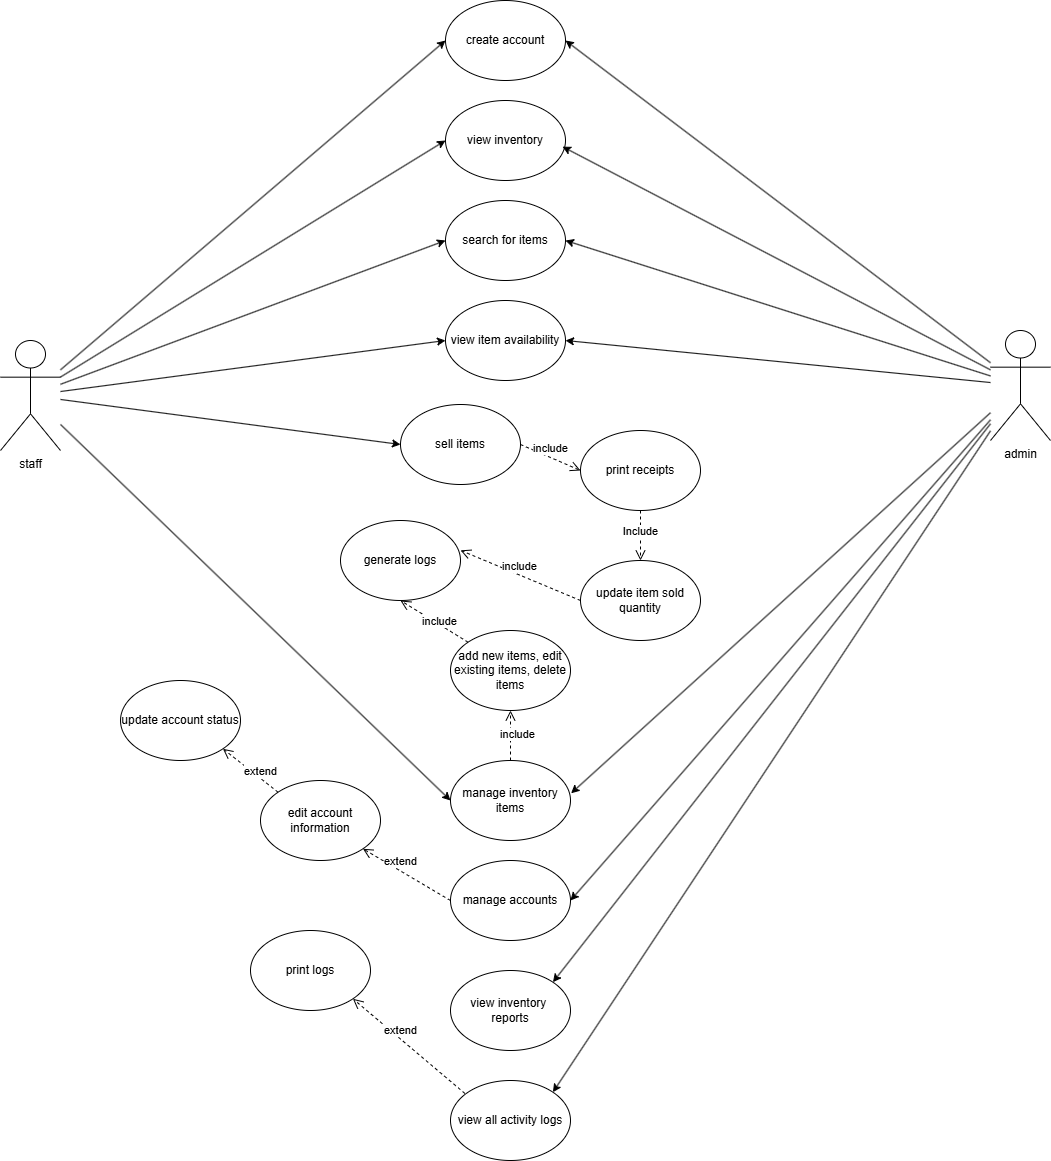

The diagram above was exported from draw.io. Its source (the exported page's mxGraphModel, read from the mxfile embedded in the PNG):
<mxGraphModel dx="2049" dy="1066" grid="1" gridSize="10" guides="1" tooltips="1" connect="1" arrows="1" fold="1" page="1" pageScale="1" pageWidth="1169" pageHeight="827" math="0" shadow="0">
  <root>
    <mxCell id="0" />
    <mxCell id="1" parent="0" />
    <mxCell id="mD3gu3pqc8jyYLGf_663-7" style="rounded=1;orthogonalLoop=1;jettySize=auto;html=1;entryX=0;entryY=0.5;entryDx=0;entryDy=0;strokeColor=default;" parent="1" source="mD3gu3pqc8jyYLGf_663-1" target="mD3gu3pqc8jyYLGf_663-6" edge="1">
      <mxGeometry relative="1" as="geometry" />
    </mxCell>
    <mxCell id="mD3gu3pqc8jyYLGf_663-11" style="rounded=0;orthogonalLoop=1;jettySize=auto;html=1;entryX=0;entryY=0.5;entryDx=0;entryDy=0;" parent="1" source="mD3gu3pqc8jyYLGf_663-1" target="mD3gu3pqc8jyYLGf_663-8" edge="1">
      <mxGeometry relative="1" as="geometry" />
    </mxCell>
    <mxCell id="mD3gu3pqc8jyYLGf_663-12" style="edgeStyle=none;rounded=0;orthogonalLoop=1;jettySize=auto;html=1;entryX=0;entryY=0.5;entryDx=0;entryDy=0;" parent="1" source="mD3gu3pqc8jyYLGf_663-1" target="mD3gu3pqc8jyYLGf_663-9" edge="1">
      <mxGeometry relative="1" as="geometry" />
    </mxCell>
    <mxCell id="mD3gu3pqc8jyYLGf_663-42" style="edgeStyle=none;rounded=0;orthogonalLoop=1;jettySize=auto;html=1;entryX=0;entryY=0.5;entryDx=0;entryDy=0;" parent="1" source="mD3gu3pqc8jyYLGf_663-1" target="mD3gu3pqc8jyYLGf_663-31" edge="1">
      <mxGeometry relative="1" as="geometry" />
    </mxCell>
    <mxCell id="mD3gu3pqc8jyYLGf_663-43" style="edgeStyle=none;rounded=0;orthogonalLoop=1;jettySize=auto;html=1;entryX=0;entryY=0.5;entryDx=0;entryDy=0;" parent="1" source="mD3gu3pqc8jyYLGf_663-1" target="mD3gu3pqc8jyYLGf_663-32" edge="1">
      <mxGeometry relative="1" as="geometry" />
    </mxCell>
    <mxCell id="mD3gu3pqc8jyYLGf_663-45" style="edgeStyle=none;rounded=0;orthogonalLoop=1;jettySize=auto;html=1;entryX=0;entryY=0.5;entryDx=0;entryDy=0;" parent="1" source="mD3gu3pqc8jyYLGf_663-1" target="mD3gu3pqc8jyYLGf_663-21" edge="1">
      <mxGeometry relative="1" as="geometry" />
    </mxCell>
    <mxCell id="mD3gu3pqc8jyYLGf_663-1" value="staff" style="shape=umlActor;verticalLabelPosition=bottom;verticalAlign=top;html=1;outlineConnect=0;" parent="1" vertex="1">
      <mxGeometry x="60" y="350" width="60" height="110" as="geometry" />
    </mxCell>
    <mxCell id="mD3gu3pqc8jyYLGf_663-15" style="edgeStyle=none;rounded=0;orthogonalLoop=1;jettySize=auto;html=1;entryX=1;entryY=0.5;entryDx=0;entryDy=0;" parent="1" source="mD3gu3pqc8jyYLGf_663-3" target="mD3gu3pqc8jyYLGf_663-6" edge="1">
      <mxGeometry relative="1" as="geometry" />
    </mxCell>
    <mxCell id="mD3gu3pqc8jyYLGf_663-36" style="edgeStyle=none;rounded=0;orthogonalLoop=1;jettySize=auto;html=1;entryX=1;entryY=0.5;entryDx=0;entryDy=0;" parent="1" source="mD3gu3pqc8jyYLGf_663-3" target="mD3gu3pqc8jyYLGf_663-31" edge="1">
      <mxGeometry relative="1" as="geometry" />
    </mxCell>
    <mxCell id="mD3gu3pqc8jyYLGf_663-37" style="edgeStyle=none;rounded=0;orthogonalLoop=1;jettySize=auto;html=1;entryX=1;entryY=0.5;entryDx=0;entryDy=0;" parent="1" source="mD3gu3pqc8jyYLGf_663-3" target="mD3gu3pqc8jyYLGf_663-32" edge="1">
      <mxGeometry relative="1" as="geometry" />
    </mxCell>
    <mxCell id="mD3gu3pqc8jyYLGf_663-50" style="edgeStyle=none;rounded=0;orthogonalLoop=1;jettySize=auto;html=1;entryX=1;entryY=0.5;entryDx=0;entryDy=0;" parent="1" source="mD3gu3pqc8jyYLGf_663-3" target="mD3gu3pqc8jyYLGf_663-47" edge="1">
      <mxGeometry relative="1" as="geometry" />
    </mxCell>
    <mxCell id="mD3gu3pqc8jyYLGf_663-54" style="edgeStyle=none;rounded=0;orthogonalLoop=1;jettySize=auto;html=1;entryX=1;entryY=0;entryDx=0;entryDy=0;" parent="1" source="mD3gu3pqc8jyYLGf_663-3" target="mD3gu3pqc8jyYLGf_663-28" edge="1">
      <mxGeometry relative="1" as="geometry" />
    </mxCell>
    <mxCell id="mD3gu3pqc8jyYLGf_663-57" style="edgeStyle=none;rounded=0;orthogonalLoop=1;jettySize=auto;html=1;entryX=1;entryY=0;entryDx=0;entryDy=0;" parent="1" source="mD3gu3pqc8jyYLGf_663-3" target="mD3gu3pqc8jyYLGf_663-56" edge="1">
      <mxGeometry relative="1" as="geometry" />
    </mxCell>
    <mxCell id="mD3gu3pqc8jyYLGf_663-3" value="admin" style="shape=umlActor;verticalLabelPosition=bottom;verticalAlign=top;html=1;outlineConnect=0;" parent="1" vertex="1">
      <mxGeometry x="1050" y="340" width="60" height="110" as="geometry" />
    </mxCell>
    <mxCell id="mD3gu3pqc8jyYLGf_663-6" value="create account" style="ellipse;whiteSpace=wrap;html=1;" parent="1" vertex="1">
      <mxGeometry x="505" y="10" width="120" height="80" as="geometry" />
    </mxCell>
    <mxCell id="mD3gu3pqc8jyYLGf_663-8" value="view inventory" style="ellipse;whiteSpace=wrap;html=1;" parent="1" vertex="1">
      <mxGeometry x="505" y="110" width="120" height="80" as="geometry" />
    </mxCell>
    <mxCell id="mD3gu3pqc8jyYLGf_663-9" value="sell items" style="ellipse;whiteSpace=wrap;html=1;" parent="1" vertex="1">
      <mxGeometry x="460" y="414" width="120" height="80" as="geometry" />
    </mxCell>
    <mxCell id="mD3gu3pqc8jyYLGf_663-14" style="edgeStyle=none;rounded=0;orthogonalLoop=1;jettySize=auto;html=1;entryX=0.975;entryY=0.577;entryDx=0;entryDy=0;entryPerimeter=0;" parent="1" source="mD3gu3pqc8jyYLGf_663-3" target="mD3gu3pqc8jyYLGf_663-8" edge="1">
      <mxGeometry relative="1" as="geometry" />
    </mxCell>
    <mxCell id="mD3gu3pqc8jyYLGf_663-20" value="include" style="html=1;verticalAlign=bottom;endArrow=open;dashed=1;endSize=8;curved=0;rounded=0;exitX=1;exitY=0.5;exitDx=0;exitDy=0;entryX=0;entryY=0.5;entryDx=0;entryDy=0;" parent="1" source="mD3gu3pqc8jyYLGf_663-9" target="mD3gu3pqc8jyYLGf_663-34" edge="1">
      <mxGeometry relative="1" as="geometry">
        <mxPoint x="570" y="789.4300000000001" as="sourcePoint" />
        <mxPoint x="490" y="789.4300000000001" as="targetPoint" />
      </mxGeometry>
    </mxCell>
    <mxCell id="mD3gu3pqc8jyYLGf_663-21" value="manage inventory items" style="ellipse;whiteSpace=wrap;html=1;" parent="1" vertex="1">
      <mxGeometry x="510" y="770" width="120" height="80" as="geometry" />
    </mxCell>
    <mxCell id="mD3gu3pqc8jyYLGf_663-23" value="add new items, edit existing items, delete items" style="ellipse;whiteSpace=wrap;html=1;" parent="1" vertex="1">
      <mxGeometry x="510" y="640" width="120" height="80" as="geometry" />
    </mxCell>
    <mxCell id="mD3gu3pqc8jyYLGf_663-24" value="include" style="html=1;verticalAlign=bottom;endArrow=open;dashed=1;endSize=8;curved=0;rounded=0;entryX=0.5;entryY=1;entryDx=0;entryDy=0;exitX=0.5;exitY=0;exitDx=0;exitDy=0;" parent="1" source="mD3gu3pqc8jyYLGf_663-21" target="mD3gu3pqc8jyYLGf_663-23" edge="1">
      <mxGeometry x="-0.3103" y="-7" relative="1" as="geometry">
        <mxPoint x="650" y="747" as="sourcePoint" />
        <mxPoint x="650" y="700" as="targetPoint" />
        <mxPoint as="offset" />
      </mxGeometry>
    </mxCell>
    <mxCell id="mD3gu3pqc8jyYLGf_663-28" value="view inventory&amp;nbsp;&lt;div&gt;reports&lt;/div&gt;" style="ellipse;whiteSpace=wrap;html=1;" parent="1" vertex="1">
      <mxGeometry x="510" y="980" width="120" height="80" as="geometry" />
    </mxCell>
    <mxCell id="mD3gu3pqc8jyYLGf_663-31" value="search for items" style="ellipse;whiteSpace=wrap;html=1;" parent="1" vertex="1">
      <mxGeometry x="505" y="210" width="120" height="80" as="geometry" />
    </mxCell>
    <mxCell id="mD3gu3pqc8jyYLGf_663-32" value="view item availability" style="ellipse;whiteSpace=wrap;html=1;" parent="1" vertex="1">
      <mxGeometry x="505" y="310" width="120" height="80" as="geometry" />
    </mxCell>
    <mxCell id="mD3gu3pqc8jyYLGf_663-16" value="update item sold quantity" style="ellipse;whiteSpace=wrap;html=1;" parent="1" vertex="1">
      <mxGeometry x="640" y="570" width="120" height="80" as="geometry" />
    </mxCell>
    <mxCell id="mD3gu3pqc8jyYLGf_663-34" value="print receipts" style="ellipse;whiteSpace=wrap;html=1;" parent="1" vertex="1">
      <mxGeometry x="640" y="440" width="120" height="80" as="geometry" />
    </mxCell>
    <mxCell id="mD3gu3pqc8jyYLGf_663-35" value="Include" style="html=1;verticalAlign=bottom;endArrow=open;dashed=1;endSize=8;curved=0;rounded=0;exitX=0.5;exitY=1;exitDx=0;exitDy=0;entryX=0.5;entryY=0;entryDx=0;entryDy=0;" parent="1" source="mD3gu3pqc8jyYLGf_663-34" target="mD3gu3pqc8jyYLGf_663-16" edge="1">
      <mxGeometry x="0.2" relative="1" as="geometry">
        <mxPoint x="625" y="470" as="sourcePoint" />
        <mxPoint x="660" y="550" as="targetPoint" />
        <mxPoint as="offset" />
      </mxGeometry>
    </mxCell>
    <mxCell id="mD3gu3pqc8jyYLGf_663-39" value="generate logs" style="ellipse;whiteSpace=wrap;html=1;" parent="1" vertex="1">
      <mxGeometry x="400" y="530" width="120" height="80" as="geometry" />
    </mxCell>
    <mxCell id="mD3gu3pqc8jyYLGf_663-40" value="include" style="html=1;verticalAlign=bottom;endArrow=open;dashed=1;endSize=8;curved=0;rounded=0;exitX=0;exitY=0.5;exitDx=0;exitDy=0;entryX=1;entryY=0.373;entryDx=0;entryDy=0;entryPerimeter=0;" parent="1" source="mD3gu3pqc8jyYLGf_663-16" target="mD3gu3pqc8jyYLGf_663-39" edge="1">
      <mxGeometry relative="1" as="geometry">
        <mxPoint x="786" y="507" as="sourcePoint" />
        <mxPoint x="720" y="460" as="targetPoint" />
      </mxGeometry>
    </mxCell>
    <mxCell id="mD3gu3pqc8jyYLGf_663-41" value="include" style="html=1;verticalAlign=bottom;endArrow=open;dashed=1;endSize=8;curved=0;rounded=0;exitX=0;exitY=0;exitDx=0;exitDy=0;entryX=0.5;entryY=1;entryDx=0;entryDy=0;" parent="1" source="mD3gu3pqc8jyYLGf_663-23" target="mD3gu3pqc8jyYLGf_663-39" edge="1">
      <mxGeometry x="-0.2541" y="5" relative="1" as="geometry">
        <mxPoint x="748" y="578" as="sourcePoint" />
        <mxPoint x="700" y="630" as="targetPoint" />
        <mxPoint as="offset" />
      </mxGeometry>
    </mxCell>
    <mxCell id="mD3gu3pqc8jyYLGf_663-44" style="edgeStyle=none;rounded=0;orthogonalLoop=1;jettySize=auto;html=1;entryX=1.005;entryY=0.41;entryDx=0;entryDy=0;entryPerimeter=0;" parent="1" source="mD3gu3pqc8jyYLGf_663-3" target="mD3gu3pqc8jyYLGf_663-21" edge="1">
      <mxGeometry relative="1" as="geometry" />
    </mxCell>
    <mxCell id="mD3gu3pqc8jyYLGf_663-47" value="manage accounts" style="ellipse;whiteSpace=wrap;html=1;" parent="1" vertex="1">
      <mxGeometry x="510" y="870" width="120" height="80" as="geometry" />
    </mxCell>
    <mxCell id="mD3gu3pqc8jyYLGf_663-48" value="edit account information" style="ellipse;whiteSpace=wrap;html=1;" parent="1" vertex="1">
      <mxGeometry x="320" y="790" width="120" height="80" as="geometry" />
    </mxCell>
    <mxCell id="mD3gu3pqc8jyYLGf_663-49" value="extend" style="html=1;verticalAlign=bottom;endArrow=open;dashed=1;endSize=8;curved=0;rounded=0;entryX=1;entryY=1;entryDx=0;entryDy=0;exitX=0;exitY=0.5;exitDx=0;exitDy=0;" parent="1" source="mD3gu3pqc8jyYLGf_663-47" target="mD3gu3pqc8jyYLGf_663-48" edge="1">
      <mxGeometry x="0.1489" relative="1" as="geometry">
        <mxPoint x="670" y="757" as="sourcePoint" />
        <mxPoint x="660" y="710" as="targetPoint" />
        <mxPoint as="offset" />
      </mxGeometry>
    </mxCell>
    <mxCell id="mD3gu3pqc8jyYLGf_663-52" value="update account status" style="ellipse;whiteSpace=wrap;html=1;" parent="1" vertex="1">
      <mxGeometry x="180" y="690" width="120" height="80" as="geometry" />
    </mxCell>
    <mxCell id="mD3gu3pqc8jyYLGf_663-53" value="extend" style="html=1;verticalAlign=bottom;endArrow=open;dashed=1;endSize=8;curved=0;rounded=0;entryX=1;entryY=1;entryDx=0;entryDy=0;exitX=0;exitY=0;exitDx=0;exitDy=0;" parent="1" source="mD3gu3pqc8jyYLGf_663-48" target="mD3gu3pqc8jyYLGf_663-52" edge="1">
      <mxGeometry x="-0.4001" y="2" relative="1" as="geometry">
        <mxPoint x="712" y="938" as="sourcePoint" />
        <mxPoint x="780" y="973" as="targetPoint" />
        <mxPoint as="offset" />
      </mxGeometry>
    </mxCell>
    <mxCell id="mD3gu3pqc8jyYLGf_663-56" value="view all activity logs" style="ellipse;whiteSpace=wrap;html=1;" parent="1" vertex="1">
      <mxGeometry x="510" y="1090" width="120" height="80" as="geometry" />
    </mxCell>
    <mxCell id="mD3gu3pqc8jyYLGf_663-58" value="print logs" style="ellipse;whiteSpace=wrap;html=1;" parent="1" vertex="1">
      <mxGeometry x="310" y="940" width="120" height="80" as="geometry" />
    </mxCell>
    <mxCell id="mD3gu3pqc8jyYLGf_663-60" value="extend" style="html=1;verticalAlign=bottom;endArrow=open;dashed=1;endSize=8;curved=0;rounded=0;entryX=1;entryY=1;entryDx=0;entryDy=0;exitX=0.12;exitY=0.162;exitDx=0;exitDy=0;exitPerimeter=0;" parent="1" source="mD3gu3pqc8jyYLGf_663-56" target="mD3gu3pqc8jyYLGf_663-58" edge="1">
      <mxGeometry x="0.1489" relative="1" as="geometry">
        <mxPoint x="557" y="961" as="sourcePoint" />
        <mxPoint x="595" y="1000" as="targetPoint" />
        <mxPoint as="offset" />
      </mxGeometry>
    </mxCell>
  </root>
</mxGraphModel>